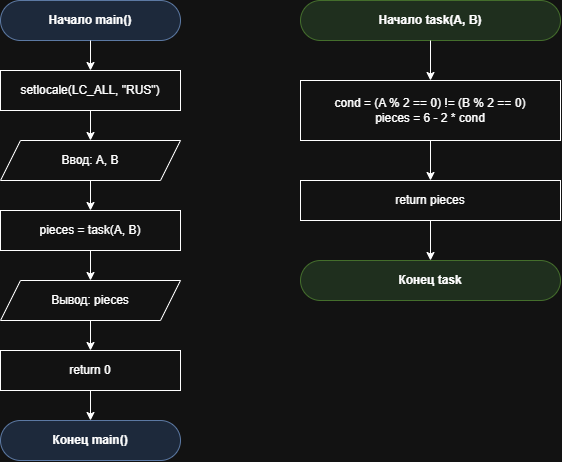

The diagram above was exported from draw.io. Its source (the exported page's mxGraphModel, read from the mxfile embedded in the PNG):
<mxGraphModel dx="1704" dy="936" grid="1" gridSize="10" guides="1" tooltips="1" connect="1" arrows="1" fold="1" page="1" pageScale="1" pageWidth="827" pageHeight="1169" math="0" shadow="0">
  <root>
    <mxCell id="0" />
    <mxCell id="1" parent="0" />
    <mxCell id="a4YtwSfU_t8ei8V6fdEL-1" parent="1" style="rounded=1;whiteSpace=wrap;html=1;arcSize=50;fillColor=#dae8fc;strokeColor=#6c8ebf;fontStyle=1;" value="Начало main()" vertex="1">
      <mxGeometry height="40" width="180" x="134" y="10" as="geometry" />
    </mxCell>
    <mxCell id="a4YtwSfU_t8ei8V6fdEL-2" parent="1" style="rounded=0;whiteSpace=wrap;html=1;" value="setlocale(LC_ALL, &quot;RUS&quot;)" vertex="1">
      <mxGeometry height="40" width="180" x="134" y="80" as="geometry" />
    </mxCell>
    <mxCell id="a4YtwSfU_t8ei8V6fdEL-3" parent="1" style="shape=parallelogram;perimeter=parallelogramPerimeter;whiteSpace=wrap;html=1;fixedSize=1;" value="Ввод: A, B" vertex="1">
      <mxGeometry height="40" width="180" x="134" y="150" as="geometry" />
    </mxCell>
    <mxCell id="a4YtwSfU_t8ei8V6fdEL-5" parent="1" style="shape=parallelogram;perimeter=parallelogramPerimeter;whiteSpace=wrap;html=1;fixedSize=1;" value="Вывод: pieces" vertex="1">
      <mxGeometry height="40" width="180" x="134" y="290" as="geometry" />
    </mxCell>
    <mxCell id="a4YtwSfU_t8ei8V6fdEL-6" parent="1" style="rounded=0;whiteSpace=wrap;html=1;" value="return 0" vertex="1">
      <mxGeometry height="40" width="180" x="134" y="360" as="geometry" />
    </mxCell>
    <mxCell id="a4YtwSfU_t8ei8V6fdEL-7" parent="1" style="rounded=1;whiteSpace=wrap;html=1;arcSize=50;fillColor=#dae8fc;strokeColor=#6c8ebf;fontStyle=1;" value="Конец main()" vertex="1">
      <mxGeometry height="40" width="180" x="134" y="430" as="geometry" />
    </mxCell>
    <mxCell id="a4YtwSfU_t8ei8V6fdEL-8" edge="1" parent="1" source="a4YtwSfU_t8ei8V6fdEL-1" style="edgeStyle=orthogonalEdgeStyle;rounded=0;orthogonalLoop=1;jettySize=auto;html=1;" target="a4YtwSfU_t8ei8V6fdEL-2">
      <mxGeometry relative="1" as="geometry" />
    </mxCell>
    <mxCell id="a4YtwSfU_t8ei8V6fdEL-9" edge="1" parent="1" source="a4YtwSfU_t8ei8V6fdEL-2" style="edgeStyle=orthogonalEdgeStyle;rounded=0;orthogonalLoop=1;jettySize=auto;html=1;" target="a4YtwSfU_t8ei8V6fdEL-3">
      <mxGeometry relative="1" as="geometry" />
    </mxCell>
    <mxCell id="a4YtwSfU_t8ei8V6fdEL-10" edge="1" parent="1" source="a4YtwSfU_t8ei8V6fdEL-3" style="edgeStyle=orthogonalEdgeStyle;rounded=0;orthogonalLoop=1;jettySize=auto;html=1;">
      <mxGeometry relative="1" as="geometry">
        <mxPoint x="224" y="220" as="targetPoint" />
      </mxGeometry>
    </mxCell>
    <mxCell id="a4YtwSfU_t8ei8V6fdEL-11" edge="1" parent="1" style="edgeStyle=orthogonalEdgeStyle;rounded=0;orthogonalLoop=1;jettySize=auto;html=1;" target="a4YtwSfU_t8ei8V6fdEL-5">
      <mxGeometry relative="1" as="geometry">
        <mxPoint x="224" y="260" as="sourcePoint" />
      </mxGeometry>
    </mxCell>
    <mxCell id="a4YtwSfU_t8ei8V6fdEL-12" edge="1" parent="1" source="a4YtwSfU_t8ei8V6fdEL-5" style="edgeStyle=orthogonalEdgeStyle;rounded=0;orthogonalLoop=1;jettySize=auto;html=1;" target="a4YtwSfU_t8ei8V6fdEL-6">
      <mxGeometry relative="1" as="geometry" />
    </mxCell>
    <mxCell id="a4YtwSfU_t8ei8V6fdEL-13" edge="1" parent="1" source="a4YtwSfU_t8ei8V6fdEL-6" style="edgeStyle=orthogonalEdgeStyle;rounded=0;orthogonalLoop=1;jettySize=auto;html=1;" target="a4YtwSfU_t8ei8V6fdEL-7">
      <mxGeometry relative="1" as="geometry" />
    </mxCell>
    <mxCell id="a4YtwSfU_t8ei8V6fdEL-14" parent="1" style="rounded=1;whiteSpace=wrap;html=1;arcSize=50;fillColor=#d5e8d4;strokeColor=#82b366;fontStyle=1;" value="Начало task(A, B)" vertex="1">
      <mxGeometry height="40" width="260" x="434" y="10" as="geometry" />
    </mxCell>
    <mxCell id="a4YtwSfU_t8ei8V6fdEL-15" parent="1" style="rounded=0;whiteSpace=wrap;html=1;" value="cond = (A % 2 == 0) != (B % 2 == 0)&#10;pieces = 6 - 2 * cond" vertex="1">
      <mxGeometry height="60" width="260" x="434" y="90" as="geometry" />
    </mxCell>
    <mxCell id="a4YtwSfU_t8ei8V6fdEL-16" parent="1" style="rounded=0;whiteSpace=wrap;html=1;" value="return pieces" vertex="1">
      <mxGeometry height="40" width="260" x="434" y="190" as="geometry" />
    </mxCell>
    <mxCell id="a4YtwSfU_t8ei8V6fdEL-17" parent="1" style="rounded=1;whiteSpace=wrap;html=1;arcSize=50;fillColor=#d5e8d4;strokeColor=#82b366;fontStyle=1;" value="Конец task" vertex="1">
      <mxGeometry height="40" width="260" x="434" y="270" as="geometry" />
    </mxCell>
    <mxCell id="a4YtwSfU_t8ei8V6fdEL-18" edge="1" parent="1" source="a4YtwSfU_t8ei8V6fdEL-14" style="edgeStyle=orthogonalEdgeStyle;rounded=0;orthogonalLoop=1;jettySize=auto;html=1;" target="a4YtwSfU_t8ei8V6fdEL-15">
      <mxGeometry relative="1" as="geometry" />
    </mxCell>
    <mxCell id="a4YtwSfU_t8ei8V6fdEL-19" edge="1" parent="1" source="a4YtwSfU_t8ei8V6fdEL-15" style="edgeStyle=orthogonalEdgeStyle;rounded=0;orthogonalLoop=1;jettySize=auto;html=1;" target="a4YtwSfU_t8ei8V6fdEL-16">
      <mxGeometry relative="1" as="geometry" />
    </mxCell>
    <mxCell id="a4YtwSfU_t8ei8V6fdEL-20" edge="1" parent="1" source="a4YtwSfU_t8ei8V6fdEL-16" style="edgeStyle=orthogonalEdgeStyle;rounded=0;orthogonalLoop=1;jettySize=auto;html=1;" target="a4YtwSfU_t8ei8V6fdEL-17">
      <mxGeometry relative="1" as="geometry" />
    </mxCell>
    <mxCell id="a4YtwSfU_t8ei8V6fdEL-21" parent="1" style="rounded=0;whiteSpace=wrap;html=1;" value="pieces = task(A, B)" vertex="1">
      <mxGeometry height="40" width="180" x="134" y="220" as="geometry" />
    </mxCell>
  </root>
</mxGraphModel>